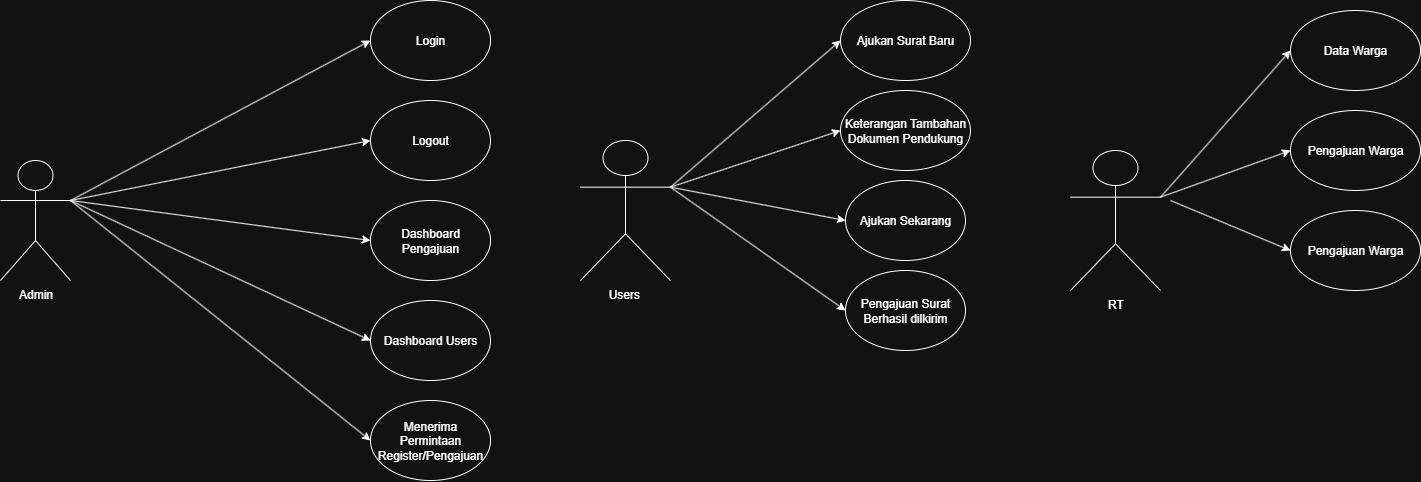

The diagram above was exported from draw.io. Its source (the exported page's mxGraphModel, read from the mxfile embedded in the PNG):
<mxGraphModel dx="2558" dy="783" grid="1" gridSize="10" guides="1" tooltips="1" connect="1" arrows="1" fold="1" page="1" pageScale="1" pageWidth="850" pageHeight="1100" math="0" shadow="0">
  <root>
    <mxCell id="0" />
    <mxCell id="1" parent="0" />
    <mxCell id="HfqijqXaWvfW0OdQUvHy-1" value="Admin" style="shape=umlActor;verticalLabelPosition=bottom;verticalAlign=top;html=1;outlineConnect=0;" parent="1" vertex="1">
      <mxGeometry x="-90" y="190" width="70" height="120" as="geometry" />
    </mxCell>
    <mxCell id="HfqijqXaWvfW0OdQUvHy-4" value="Login" style="ellipse;whiteSpace=wrap;html=1;" parent="1" vertex="1">
      <mxGeometry x="280" y="30" width="120" height="80" as="geometry" />
    </mxCell>
    <mxCell id="HfqijqXaWvfW0OdQUvHy-6" value="Logout" style="ellipse;whiteSpace=wrap;html=1;" parent="1" vertex="1">
      <mxGeometry x="280" y="130" width="120" height="80" as="geometry" />
    </mxCell>
    <mxCell id="HfqijqXaWvfW0OdQUvHy-7" value="Dashboard Pengajuan" style="ellipse;whiteSpace=wrap;html=1;" parent="1" vertex="1">
      <mxGeometry x="280" y="230" width="120" height="80" as="geometry" />
    </mxCell>
    <mxCell id="HfqijqXaWvfW0OdQUvHy-8" value="Dashboard Users" style="ellipse;whiteSpace=wrap;html=1;" parent="1" vertex="1">
      <mxGeometry x="280" y="330" width="120" height="80" as="geometry" />
    </mxCell>
    <mxCell id="HfqijqXaWvfW0OdQUvHy-9" value="Menerima Permintaan Register/Pengajuan" style="ellipse;whiteSpace=wrap;html=1;" parent="1" vertex="1">
      <mxGeometry x="280" y="430" width="120" height="80" as="geometry" />
    </mxCell>
    <mxCell id="HfqijqXaWvfW0OdQUvHy-12" value="" style="endArrow=classic;html=1;rounded=0;exitX=1;exitY=0.3333333333333333;exitDx=0;exitDy=0;exitPerimeter=0;entryX=0;entryY=0.5;entryDx=0;entryDy=0;" parent="1" source="HfqijqXaWvfW0OdQUvHy-1" target="HfqijqXaWvfW0OdQUvHy-4" edge="1">
      <mxGeometry width="50" height="50" relative="1" as="geometry">
        <mxPoint x="-80" y="410" as="sourcePoint" />
        <mxPoint x="-30" y="360" as="targetPoint" />
      </mxGeometry>
    </mxCell>
    <mxCell id="HfqijqXaWvfW0OdQUvHy-13" value="" style="endArrow=classic;html=1;rounded=0;exitX=1;exitY=0.3333333333333333;exitDx=0;exitDy=0;exitPerimeter=0;entryX=0;entryY=0.5;entryDx=0;entryDy=0;" parent="1" source="HfqijqXaWvfW0OdQUvHy-1" target="HfqijqXaWvfW0OdQUvHy-6" edge="1">
      <mxGeometry width="50" height="50" relative="1" as="geometry">
        <mxPoint x="90" y="450" as="sourcePoint" />
        <mxPoint x="390" y="290" as="targetPoint" />
      </mxGeometry>
    </mxCell>
    <mxCell id="HfqijqXaWvfW0OdQUvHy-14" value="" style="endArrow=classic;html=1;rounded=0;exitX=1;exitY=0.3333333333333333;exitDx=0;exitDy=0;exitPerimeter=0;entryX=0;entryY=0.5;entryDx=0;entryDy=0;" parent="1" source="HfqijqXaWvfW0OdQUvHy-1" target="HfqijqXaWvfW0OdQUvHy-7" edge="1">
      <mxGeometry width="50" height="50" relative="1" as="geometry">
        <mxPoint x="140" y="450" as="sourcePoint" />
        <mxPoint x="440" y="290" as="targetPoint" />
      </mxGeometry>
    </mxCell>
    <mxCell id="HfqijqXaWvfW0OdQUvHy-15" value="" style="endArrow=classic;html=1;rounded=0;exitX=1;exitY=0.3333333333333333;exitDx=0;exitDy=0;exitPerimeter=0;entryX=0;entryY=0.5;entryDx=0;entryDy=0;" parent="1" source="HfqijqXaWvfW0OdQUvHy-1" target="HfqijqXaWvfW0OdQUvHy-8" edge="1">
      <mxGeometry width="50" height="50" relative="1" as="geometry">
        <mxPoint x="130" y="570" as="sourcePoint" />
        <mxPoint x="430" y="410" as="targetPoint" />
      </mxGeometry>
    </mxCell>
    <mxCell id="HfqijqXaWvfW0OdQUvHy-16" value="" style="endArrow=classic;html=1;rounded=0;exitX=1;exitY=0.3333333333333333;exitDx=0;exitDy=0;exitPerimeter=0;entryX=0;entryY=0.5;entryDx=0;entryDy=0;" parent="1" source="HfqijqXaWvfW0OdQUvHy-1" target="HfqijqXaWvfW0OdQUvHy-9" edge="1">
      <mxGeometry width="50" height="50" relative="1" as="geometry">
        <mxPoint x="80" y="550" as="sourcePoint" />
        <mxPoint x="380" y="390" as="targetPoint" />
      </mxGeometry>
    </mxCell>
    <mxCell id="b-ceQDolr2gJKquwMc06-2" value="Users&amp;nbsp;" style="shape=umlActor;verticalLabelPosition=bottom;verticalAlign=top;html=1;outlineConnect=0;" parent="1" vertex="1">
      <mxGeometry x="490" y="170" width="90" height="140" as="geometry" />
    </mxCell>
    <mxCell id="b-ceQDolr2gJKquwMc06-3" value="Ajukan Surat Baru" style="ellipse;whiteSpace=wrap;html=1;" parent="1" vertex="1">
      <mxGeometry x="750" y="30" width="130" height="80" as="geometry" />
    </mxCell>
    <mxCell id="b-ceQDolr2gJKquwMc06-6" value="Keterangan Tambahan&lt;div&gt;Dokumen Pendukung&lt;/div&gt;" style="ellipse;whiteSpace=wrap;html=1;" parent="1" vertex="1">
      <mxGeometry x="750" y="120" width="130" height="80" as="geometry" />
    </mxCell>
    <mxCell id="b-ceQDolr2gJKquwMc06-7" value="Ajukan Sekarang" style="ellipse;whiteSpace=wrap;html=1;" parent="1" vertex="1">
      <mxGeometry x="755" y="210" width="120" height="80" as="geometry" />
    </mxCell>
    <mxCell id="b-ceQDolr2gJKquwMc06-9" value="Pengajuan Surat Berhasil dilkirim" style="ellipse;whiteSpace=wrap;html=1;" parent="1" vertex="1">
      <mxGeometry x="755" y="300" width="120" height="80" as="geometry" />
    </mxCell>
    <mxCell id="b-ceQDolr2gJKquwMc06-11" value="" style="endArrow=classic;html=1;rounded=0;exitX=1;exitY=0.3333333333333333;exitDx=0;exitDy=0;exitPerimeter=0;entryX=0;entryY=0.5;entryDx=0;entryDy=0;" parent="1" source="b-ceQDolr2gJKquwMc06-2" target="b-ceQDolr2gJKquwMc06-3" edge="1">
      <mxGeometry width="50" height="50" relative="1" as="geometry">
        <mxPoint x="540" y="340" as="sourcePoint" />
        <mxPoint x="590" y="290" as="targetPoint" />
      </mxGeometry>
    </mxCell>
    <mxCell id="b-ceQDolr2gJKquwMc06-12" value="" style="endArrow=classic;html=1;rounded=0;exitX=1;exitY=0.3333333333333333;exitDx=0;exitDy=0;exitPerimeter=0;entryX=0;entryY=0.5;entryDx=0;entryDy=0;" parent="1" source="b-ceQDolr2gJKquwMc06-2" target="b-ceQDolr2gJKquwMc06-6" edge="1">
      <mxGeometry width="50" height="50" relative="1" as="geometry">
        <mxPoint x="600" y="417" as="sourcePoint" />
        <mxPoint x="770" y="270" as="targetPoint" />
      </mxGeometry>
    </mxCell>
    <mxCell id="b-ceQDolr2gJKquwMc06-13" value="" style="endArrow=classic;html=1;rounded=0;exitX=1;exitY=0.3333333333333333;exitDx=0;exitDy=0;exitPerimeter=0;entryX=0;entryY=0.5;entryDx=0;entryDy=0;" parent="1" source="b-ceQDolr2gJKquwMc06-2" target="b-ceQDolr2gJKquwMc06-7" edge="1">
      <mxGeometry width="50" height="50" relative="1" as="geometry">
        <mxPoint x="670" y="387" as="sourcePoint" />
        <mxPoint x="840" y="240" as="targetPoint" />
      </mxGeometry>
    </mxCell>
    <mxCell id="b-ceQDolr2gJKquwMc06-14" value="" style="endArrow=classic;html=1;rounded=0;entryX=0;entryY=0.5;entryDx=0;entryDy=0;exitX=1;exitY=0.3333333333333333;exitDx=0;exitDy=0;exitPerimeter=0;" parent="1" source="b-ceQDolr2gJKquwMc06-2" target="b-ceQDolr2gJKquwMc06-9" edge="1">
      <mxGeometry width="50" height="50" relative="1" as="geometry">
        <mxPoint x="590" y="210" as="sourcePoint" />
        <mxPoint x="800" y="320" as="targetPoint" />
      </mxGeometry>
    </mxCell>
    <mxCell id="b-ceQDolr2gJKquwMc06-16" value="RT" style="shape=umlActor;verticalLabelPosition=bottom;verticalAlign=top;html=1;outlineConnect=0;" parent="1" vertex="1">
      <mxGeometry x="980" y="180" width="90" height="140" as="geometry" />
    </mxCell>
    <mxCell id="b-ceQDolr2gJKquwMc06-17" value="Data Warga" style="ellipse;whiteSpace=wrap;html=1;" parent="1" vertex="1">
      <mxGeometry x="1200" y="40" width="130" height="80" as="geometry" />
    </mxCell>
    <mxCell id="b-ceQDolr2gJKquwMc06-18" value="Pengajuan Warga" style="ellipse;whiteSpace=wrap;html=1;" parent="1" vertex="1">
      <mxGeometry x="1200" y="140" width="130" height="80" as="geometry" />
    </mxCell>
    <mxCell id="b-ceQDolr2gJKquwMc06-19" value="Pengajuan Warga" style="ellipse;whiteSpace=wrap;html=1;" parent="1" vertex="1">
      <mxGeometry x="1200" y="240" width="130" height="80" as="geometry" />
    </mxCell>
    <mxCell id="K_fSRa3Khp5VYJHwS9Wg-3" value="" style="endArrow=classic;html=1;rounded=0;exitX=1;exitY=0.3333333333333333;exitDx=0;exitDy=0;exitPerimeter=0;entryX=0;entryY=0.5;entryDx=0;entryDy=0;" edge="1" parent="1" source="b-ceQDolr2gJKquwMc06-16" target="b-ceQDolr2gJKquwMc06-17">
      <mxGeometry width="50" height="50" relative="1" as="geometry">
        <mxPoint x="1020" y="320" as="sourcePoint" />
        <mxPoint x="1070" y="270" as="targetPoint" />
      </mxGeometry>
    </mxCell>
    <mxCell id="K_fSRa3Khp5VYJHwS9Wg-4" value="" style="endArrow=classic;html=1;rounded=0;exitX=1;exitY=0.3333333333333333;exitDx=0;exitDy=0;exitPerimeter=0;entryX=0;entryY=0.5;entryDx=0;entryDy=0;" edge="1" parent="1" source="b-ceQDolr2gJKquwMc06-16" target="b-ceQDolr2gJKquwMc06-18">
      <mxGeometry width="50" height="50" relative="1" as="geometry">
        <mxPoint x="1090" y="487" as="sourcePoint" />
        <mxPoint x="1220" y="340" as="targetPoint" />
      </mxGeometry>
    </mxCell>
    <mxCell id="K_fSRa3Khp5VYJHwS9Wg-5" value="" style="endArrow=classic;html=1;rounded=0;entryX=0;entryY=0.5;entryDx=0;entryDy=0;" edge="1" parent="1" target="b-ceQDolr2gJKquwMc06-19">
      <mxGeometry width="50" height="50" relative="1" as="geometry">
        <mxPoint x="1080" y="230" as="sourcePoint" />
        <mxPoint x="1260" y="350" as="targetPoint" />
      </mxGeometry>
    </mxCell>
  </root>
</mxGraphModel>